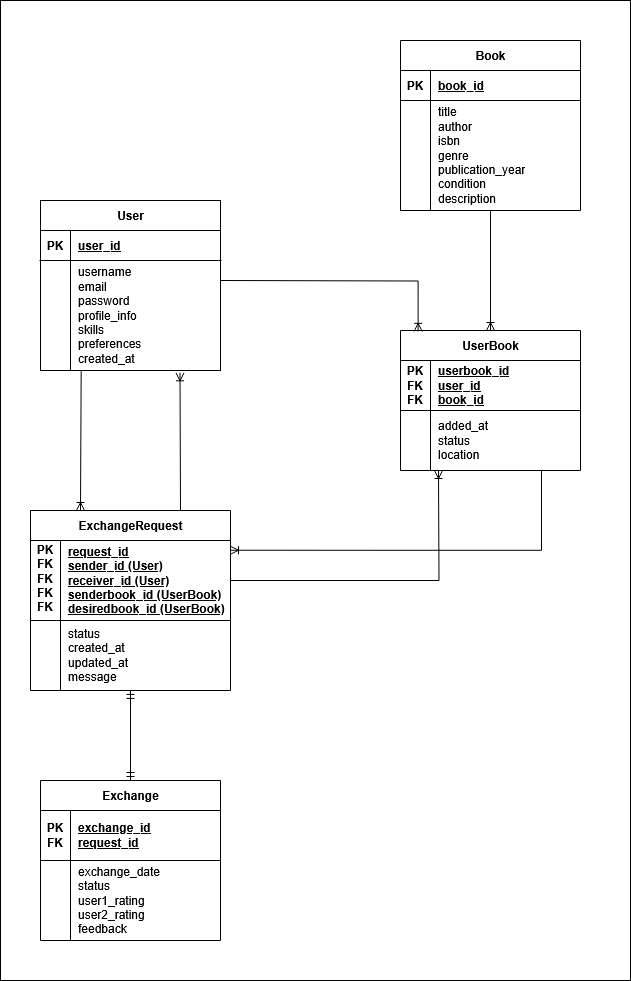

The diagram above was exported from draw.io. Its source (the exported page's mxGraphModel, read from the mxfile embedded in the PNG):
<mxGraphModel dx="1283" dy="1711" grid="1" gridSize="10" guides="1" tooltips="1" connect="1" arrows="1" fold="1" page="1" pageScale="1" pageWidth="827" pageHeight="1169" math="0" shadow="0">
  <root>
    <mxCell id="0" />
    <mxCell id="1" parent="0" />
    <mxCell id="PiU6B-Yuc_S3WSQOZ59A-49" value="" style="rounded=0;whiteSpace=wrap;html=1;" parent="1" vertex="1">
      <mxGeometry x="90" y="-80" width="630" height="980" as="geometry" />
    </mxCell>
    <mxCell id="PiU6B-Yuc_S3WSQOZ59A-1" value="User" style="shape=table;startSize=30;container=1;collapsible=1;childLayout=tableLayout;fixedRows=1;rowLines=0;fontStyle=1;align=center;resizeLast=1;html=1;" parent="1" vertex="1">
      <mxGeometry x="130" y="120" width="180" height="170" as="geometry" />
    </mxCell>
    <mxCell id="PiU6B-Yuc_S3WSQOZ59A-2" value="" style="shape=tableRow;horizontal=0;startSize=0;swimlaneHead=0;swimlaneBody=0;fillColor=none;collapsible=0;dropTarget=0;points=[[0,0.5],[1,0.5]];portConstraint=eastwest;top=0;left=0;right=0;bottom=1;" parent="PiU6B-Yuc_S3WSQOZ59A-1" vertex="1">
      <mxGeometry y="30" width="180" height="30" as="geometry" />
    </mxCell>
    <mxCell id="PiU6B-Yuc_S3WSQOZ59A-3" value="PK" style="shape=partialRectangle;connectable=0;fillColor=none;top=0;left=0;bottom=0;right=0;fontStyle=1;overflow=hidden;whiteSpace=wrap;html=1;" parent="PiU6B-Yuc_S3WSQOZ59A-2" vertex="1">
      <mxGeometry width="30" height="30" as="geometry">
        <mxRectangle width="30" height="30" as="alternateBounds" />
      </mxGeometry>
    </mxCell>
    <mxCell id="PiU6B-Yuc_S3WSQOZ59A-4" value="user_id" style="shape=partialRectangle;connectable=0;fillColor=none;top=0;left=0;bottom=0;right=0;align=left;spacingLeft=6;fontStyle=5;overflow=hidden;whiteSpace=wrap;html=1;" parent="PiU6B-Yuc_S3WSQOZ59A-2" vertex="1">
      <mxGeometry x="30" width="150" height="30" as="geometry">
        <mxRectangle width="150" height="30" as="alternateBounds" />
      </mxGeometry>
    </mxCell>
    <mxCell id="PiU6B-Yuc_S3WSQOZ59A-5" value="" style="shape=tableRow;horizontal=0;startSize=0;swimlaneHead=0;swimlaneBody=0;fillColor=none;collapsible=0;dropTarget=0;points=[[0,0.5],[1,0.5]];portConstraint=eastwest;top=0;left=0;right=0;bottom=0;" parent="PiU6B-Yuc_S3WSQOZ59A-1" vertex="1">
      <mxGeometry y="60" width="180" height="110" as="geometry" />
    </mxCell>
    <mxCell id="PiU6B-Yuc_S3WSQOZ59A-6" value="" style="shape=partialRectangle;connectable=0;fillColor=none;top=0;left=0;bottom=0;right=0;editable=1;overflow=hidden;whiteSpace=wrap;html=1;" parent="PiU6B-Yuc_S3WSQOZ59A-5" vertex="1">
      <mxGeometry width="30" height="110" as="geometry">
        <mxRectangle width="30" height="110" as="alternateBounds" />
      </mxGeometry>
    </mxCell>
    <mxCell id="PiU6B-Yuc_S3WSQOZ59A-7" value="&lt;div&gt;username&lt;/div&gt;&lt;div&gt;email&lt;/div&gt;&lt;div&gt;password&lt;/div&gt;&lt;div&gt;profile_info&lt;/div&gt;&lt;div&gt;skills&lt;/div&gt;&lt;div&gt;preferences&lt;/div&gt;&lt;div&gt;created_at&lt;/div&gt;" style="shape=partialRectangle;connectable=0;fillColor=none;top=0;left=0;bottom=0;right=0;align=left;spacingLeft=6;overflow=hidden;whiteSpace=wrap;html=1;" parent="PiU6B-Yuc_S3WSQOZ59A-5" vertex="1">
      <mxGeometry x="30" width="150" height="110" as="geometry">
        <mxRectangle width="150" height="110" as="alternateBounds" />
      </mxGeometry>
    </mxCell>
    <mxCell id="PiU6B-Yuc_S3WSQOZ59A-14" value="Book" style="shape=table;startSize=30;container=1;collapsible=1;childLayout=tableLayout;fixedRows=1;rowLines=0;fontStyle=1;align=center;resizeLast=1;html=1;" parent="1" vertex="1">
      <mxGeometry x="490" y="-40" width="180" height="170" as="geometry" />
    </mxCell>
    <mxCell id="PiU6B-Yuc_S3WSQOZ59A-15" value="" style="shape=tableRow;horizontal=0;startSize=0;swimlaneHead=0;swimlaneBody=0;fillColor=none;collapsible=0;dropTarget=0;points=[[0,0.5],[1,0.5]];portConstraint=eastwest;top=0;left=0;right=0;bottom=1;" parent="PiU6B-Yuc_S3WSQOZ59A-14" vertex="1">
      <mxGeometry y="30" width="180" height="30" as="geometry" />
    </mxCell>
    <mxCell id="PiU6B-Yuc_S3WSQOZ59A-16" value="PK" style="shape=partialRectangle;connectable=0;fillColor=none;top=0;left=0;bottom=0;right=0;fontStyle=1;overflow=hidden;whiteSpace=wrap;html=1;" parent="PiU6B-Yuc_S3WSQOZ59A-15" vertex="1">
      <mxGeometry width="30" height="30" as="geometry">
        <mxRectangle width="30" height="30" as="alternateBounds" />
      </mxGeometry>
    </mxCell>
    <mxCell id="PiU6B-Yuc_S3WSQOZ59A-17" value="book_id" style="shape=partialRectangle;connectable=0;fillColor=none;top=0;left=0;bottom=0;right=0;align=left;spacingLeft=6;fontStyle=5;overflow=hidden;whiteSpace=wrap;html=1;" parent="PiU6B-Yuc_S3WSQOZ59A-15" vertex="1">
      <mxGeometry x="30" width="150" height="30" as="geometry">
        <mxRectangle width="150" height="30" as="alternateBounds" />
      </mxGeometry>
    </mxCell>
    <mxCell id="PiU6B-Yuc_S3WSQOZ59A-18" value="" style="shape=tableRow;horizontal=0;startSize=0;swimlaneHead=0;swimlaneBody=0;fillColor=none;collapsible=0;dropTarget=0;points=[[0,0.5],[1,0.5]];portConstraint=eastwest;top=0;left=0;right=0;bottom=0;" parent="PiU6B-Yuc_S3WSQOZ59A-14" vertex="1">
      <mxGeometry y="60" width="180" height="110" as="geometry" />
    </mxCell>
    <mxCell id="PiU6B-Yuc_S3WSQOZ59A-19" value="" style="shape=partialRectangle;connectable=0;fillColor=none;top=0;left=0;bottom=0;right=0;editable=1;overflow=hidden;whiteSpace=wrap;html=1;" parent="PiU6B-Yuc_S3WSQOZ59A-18" vertex="1">
      <mxGeometry width="30" height="110" as="geometry">
        <mxRectangle width="30" height="110" as="alternateBounds" />
      </mxGeometry>
    </mxCell>
    <mxCell id="PiU6B-Yuc_S3WSQOZ59A-20" value="&lt;div&gt;title&lt;/div&gt;&lt;div&gt;author&lt;/div&gt;&lt;div&gt;isbn&lt;/div&gt;&lt;div&gt;genre&lt;/div&gt;&lt;div&gt;publication_year&lt;/div&gt;&lt;div&gt;condition&lt;/div&gt;&lt;div&gt;description&lt;/div&gt;" style="shape=partialRectangle;connectable=0;fillColor=none;top=0;left=0;bottom=0;right=0;align=left;spacingLeft=6;overflow=hidden;whiteSpace=wrap;html=1;" parent="PiU6B-Yuc_S3WSQOZ59A-18" vertex="1">
      <mxGeometry x="30" width="150" height="110" as="geometry">
        <mxRectangle width="150" height="110" as="alternateBounds" />
      </mxGeometry>
    </mxCell>
    <mxCell id="PiU6B-Yuc_S3WSQOZ59A-21" value="UserBook" style="shape=table;startSize=30;container=1;collapsible=1;childLayout=tableLayout;fixedRows=1;rowLines=0;fontStyle=1;align=center;resizeLast=1;html=1;" parent="1" vertex="1">
      <mxGeometry x="490" y="250" width="180" height="140" as="geometry" />
    </mxCell>
    <mxCell id="PiU6B-Yuc_S3WSQOZ59A-22" value="" style="shape=tableRow;horizontal=0;startSize=0;swimlaneHead=0;swimlaneBody=0;fillColor=none;collapsible=0;dropTarget=0;points=[[0,0.5],[1,0.5]];portConstraint=eastwest;top=0;left=0;right=0;bottom=1;" parent="PiU6B-Yuc_S3WSQOZ59A-21" vertex="1">
      <mxGeometry y="30" width="180" height="50" as="geometry" />
    </mxCell>
    <mxCell id="PiU6B-Yuc_S3WSQOZ59A-23" value="&lt;div&gt;PK&lt;/div&gt;&lt;div&gt;FK&lt;/div&gt;&lt;div&gt;FK&lt;/div&gt;" style="shape=partialRectangle;connectable=0;fillColor=none;top=0;left=0;bottom=0;right=0;fontStyle=1;overflow=hidden;whiteSpace=wrap;html=1;" parent="PiU6B-Yuc_S3WSQOZ59A-22" vertex="1">
      <mxGeometry width="30" height="50" as="geometry">
        <mxRectangle width="30" height="50" as="alternateBounds" />
      </mxGeometry>
    </mxCell>
    <mxCell id="PiU6B-Yuc_S3WSQOZ59A-24" value="&lt;div&gt;userbook_id&lt;/div&gt;&lt;div&gt;user_id&lt;/div&gt;&lt;div&gt;book_id&lt;/div&gt;" style="shape=partialRectangle;connectable=0;fillColor=none;top=0;left=0;bottom=0;right=0;align=left;spacingLeft=6;fontStyle=5;overflow=hidden;whiteSpace=wrap;html=1;" parent="PiU6B-Yuc_S3WSQOZ59A-22" vertex="1">
      <mxGeometry x="30" width="150" height="50" as="geometry">
        <mxRectangle width="150" height="50" as="alternateBounds" />
      </mxGeometry>
    </mxCell>
    <mxCell id="PiU6B-Yuc_S3WSQOZ59A-25" value="" style="shape=tableRow;horizontal=0;startSize=0;swimlaneHead=0;swimlaneBody=0;fillColor=none;collapsible=0;dropTarget=0;points=[[0,0.5],[1,0.5]];portConstraint=eastwest;top=0;left=0;right=0;bottom=0;" parent="PiU6B-Yuc_S3WSQOZ59A-21" vertex="1">
      <mxGeometry y="80" width="180" height="60" as="geometry" />
    </mxCell>
    <mxCell id="PiU6B-Yuc_S3WSQOZ59A-26" value="" style="shape=partialRectangle;connectable=0;fillColor=none;top=0;left=0;bottom=0;right=0;editable=1;overflow=hidden;whiteSpace=wrap;html=1;" parent="PiU6B-Yuc_S3WSQOZ59A-25" vertex="1">
      <mxGeometry width="30" height="60" as="geometry">
        <mxRectangle width="30" height="60" as="alternateBounds" />
      </mxGeometry>
    </mxCell>
    <mxCell id="PiU6B-Yuc_S3WSQOZ59A-27" value="&lt;div&gt;added_at&lt;/div&gt;&lt;div&gt;status&lt;/div&gt;&lt;div&gt;location&lt;/div&gt;" style="shape=partialRectangle;connectable=0;fillColor=none;top=0;left=0;bottom=0;right=0;align=left;spacingLeft=6;overflow=hidden;whiteSpace=wrap;html=1;" parent="PiU6B-Yuc_S3WSQOZ59A-25" vertex="1">
      <mxGeometry x="30" width="150" height="60" as="geometry">
        <mxRectangle width="150" height="60" as="alternateBounds" />
      </mxGeometry>
    </mxCell>
    <mxCell id="PiU6B-Yuc_S3WSQOZ59A-28" value="ExchangeRequest" style="shape=table;startSize=30;container=1;collapsible=1;childLayout=tableLayout;fixedRows=1;rowLines=0;fontStyle=1;align=center;resizeLast=1;html=1;" parent="1" vertex="1">
      <mxGeometry x="120" y="430" width="200" height="180" as="geometry" />
    </mxCell>
    <mxCell id="PiU6B-Yuc_S3WSQOZ59A-29" value="" style="shape=tableRow;horizontal=0;startSize=0;swimlaneHead=0;swimlaneBody=0;fillColor=none;collapsible=0;dropTarget=0;points=[[0,0.5],[1,0.5]];portConstraint=eastwest;top=0;left=0;right=0;bottom=1;" parent="PiU6B-Yuc_S3WSQOZ59A-28" vertex="1">
      <mxGeometry y="30" width="200" height="80" as="geometry" />
    </mxCell>
    <mxCell id="PiU6B-Yuc_S3WSQOZ59A-30" value="&lt;div&gt;PK&lt;/div&gt;&lt;div&gt;FK&lt;/div&gt;&lt;div&gt;FK&lt;/div&gt;&lt;div&gt;FK&lt;/div&gt;&lt;div&gt;FK&lt;/div&gt;&lt;div&gt;&lt;br&gt;&lt;/div&gt;" style="shape=partialRectangle;connectable=0;fillColor=none;top=0;left=0;bottom=0;right=0;fontStyle=1;overflow=hidden;whiteSpace=wrap;html=1;" parent="PiU6B-Yuc_S3WSQOZ59A-29" vertex="1">
      <mxGeometry width="30" height="80" as="geometry">
        <mxRectangle width="30" height="80" as="alternateBounds" />
      </mxGeometry>
    </mxCell>
    <mxCell id="PiU6B-Yuc_S3WSQOZ59A-31" value="&lt;div&gt;request_id&lt;/div&gt;&lt;div&gt;sender_id (User)&lt;/div&gt;&lt;div&gt;receiver_id (User)&lt;/div&gt;&lt;div&gt;senderbook_id (UserBook)&lt;/div&gt;&lt;div&gt;desiredbook_id (UserBook)&lt;/div&gt;" style="shape=partialRectangle;connectable=0;fillColor=none;top=0;left=0;bottom=0;right=0;align=left;spacingLeft=6;fontStyle=5;overflow=hidden;whiteSpace=wrap;html=1;" parent="PiU6B-Yuc_S3WSQOZ59A-29" vertex="1">
      <mxGeometry x="30" width="170" height="80" as="geometry">
        <mxRectangle width="170" height="80" as="alternateBounds" />
      </mxGeometry>
    </mxCell>
    <mxCell id="PiU6B-Yuc_S3WSQOZ59A-32" value="" style="shape=tableRow;horizontal=0;startSize=0;swimlaneHead=0;swimlaneBody=0;fillColor=none;collapsible=0;dropTarget=0;points=[[0,0.5],[1,0.5]];portConstraint=eastwest;top=0;left=0;right=0;bottom=0;" parent="PiU6B-Yuc_S3WSQOZ59A-28" vertex="1">
      <mxGeometry y="110" width="200" height="70" as="geometry" />
    </mxCell>
    <mxCell id="PiU6B-Yuc_S3WSQOZ59A-33" value="" style="shape=partialRectangle;connectable=0;fillColor=none;top=0;left=0;bottom=0;right=0;editable=1;overflow=hidden;whiteSpace=wrap;html=1;" parent="PiU6B-Yuc_S3WSQOZ59A-32" vertex="1">
      <mxGeometry width="30" height="70" as="geometry">
        <mxRectangle width="30" height="70" as="alternateBounds" />
      </mxGeometry>
    </mxCell>
    <mxCell id="PiU6B-Yuc_S3WSQOZ59A-34" value="&lt;div&gt;status&lt;/div&gt;&lt;div&gt;created_at&lt;/div&gt;&lt;div&gt;updated_at&lt;/div&gt;&lt;div&gt;message&lt;/div&gt;" style="shape=partialRectangle;connectable=0;fillColor=none;top=0;left=0;bottom=0;right=0;align=left;spacingLeft=6;overflow=hidden;whiteSpace=wrap;html=1;" parent="PiU6B-Yuc_S3WSQOZ59A-32" vertex="1">
      <mxGeometry x="30" width="170" height="70" as="geometry">
        <mxRectangle width="170" height="70" as="alternateBounds" />
      </mxGeometry>
    </mxCell>
    <mxCell id="PiU6B-Yuc_S3WSQOZ59A-35" value="Exchange" style="shape=table;startSize=30;container=1;collapsible=1;childLayout=tableLayout;fixedRows=1;rowLines=0;fontStyle=1;align=center;resizeLast=1;html=1;" parent="1" vertex="1">
      <mxGeometry x="130" y="700" width="180" height="160" as="geometry" />
    </mxCell>
    <mxCell id="PiU6B-Yuc_S3WSQOZ59A-36" value="" style="shape=tableRow;horizontal=0;startSize=0;swimlaneHead=0;swimlaneBody=0;fillColor=none;collapsible=0;dropTarget=0;points=[[0,0.5],[1,0.5]];portConstraint=eastwest;top=0;left=0;right=0;bottom=1;" parent="PiU6B-Yuc_S3WSQOZ59A-35" vertex="1">
      <mxGeometry y="30" width="180" height="50" as="geometry" />
    </mxCell>
    <mxCell id="PiU6B-Yuc_S3WSQOZ59A-37" value="&lt;div&gt;PK&lt;/div&gt;&lt;div&gt;FK&lt;/div&gt;" style="shape=partialRectangle;connectable=0;fillColor=none;top=0;left=0;bottom=0;right=0;fontStyle=1;overflow=hidden;whiteSpace=wrap;html=1;" parent="PiU6B-Yuc_S3WSQOZ59A-36" vertex="1">
      <mxGeometry width="30" height="50" as="geometry">
        <mxRectangle width="30" height="50" as="alternateBounds" />
      </mxGeometry>
    </mxCell>
    <mxCell id="PiU6B-Yuc_S3WSQOZ59A-38" value="&lt;div&gt;exchange_id&lt;/div&gt;&lt;div&gt;request_id&lt;/div&gt;" style="shape=partialRectangle;connectable=0;fillColor=none;top=0;left=0;bottom=0;right=0;align=left;spacingLeft=6;fontStyle=5;overflow=hidden;whiteSpace=wrap;html=1;" parent="PiU6B-Yuc_S3WSQOZ59A-36" vertex="1">
      <mxGeometry x="30" width="150" height="50" as="geometry">
        <mxRectangle width="150" height="50" as="alternateBounds" />
      </mxGeometry>
    </mxCell>
    <mxCell id="PiU6B-Yuc_S3WSQOZ59A-39" value="" style="shape=tableRow;horizontal=0;startSize=0;swimlaneHead=0;swimlaneBody=0;fillColor=none;collapsible=0;dropTarget=0;points=[[0,0.5],[1,0.5]];portConstraint=eastwest;top=0;left=0;right=0;bottom=0;" parent="PiU6B-Yuc_S3WSQOZ59A-35" vertex="1">
      <mxGeometry y="80" width="180" height="80" as="geometry" />
    </mxCell>
    <mxCell id="PiU6B-Yuc_S3WSQOZ59A-40" value="" style="shape=partialRectangle;connectable=0;fillColor=none;top=0;left=0;bottom=0;right=0;editable=1;overflow=hidden;whiteSpace=wrap;html=1;" parent="PiU6B-Yuc_S3WSQOZ59A-39" vertex="1">
      <mxGeometry width="30" height="80" as="geometry">
        <mxRectangle width="30" height="80" as="alternateBounds" />
      </mxGeometry>
    </mxCell>
    <mxCell id="PiU6B-Yuc_S3WSQOZ59A-41" value="&lt;div&gt;exchange_date&lt;/div&gt;&lt;div&gt;status&lt;/div&gt;&lt;div&gt;user1_rating&lt;/div&gt;&lt;div&gt;user2_rating&lt;/div&gt;&lt;div&gt;feedback&lt;/div&gt;" style="shape=partialRectangle;connectable=0;fillColor=none;top=0;left=0;bottom=0;right=0;align=left;spacingLeft=6;overflow=hidden;whiteSpace=wrap;html=1;" parent="PiU6B-Yuc_S3WSQOZ59A-39" vertex="1">
      <mxGeometry x="30" width="150" height="80" as="geometry">
        <mxRectangle width="150" height="80" as="alternateBounds" />
      </mxGeometry>
    </mxCell>
    <mxCell id="PiU6B-Yuc_S3WSQOZ59A-42" value="" style="fontSize=12;html=1;endArrow=ERoneToMany;rounded=0;edgeStyle=orthogonalEdgeStyle;entryX=0.098;entryY=0.006;entryDx=0;entryDy=0;entryPerimeter=0;" parent="1" target="PiU6B-Yuc_S3WSQOZ59A-21" edge="1">
      <mxGeometry width="100" height="100" relative="1" as="geometry">
        <mxPoint x="310" y="200" as="sourcePoint" />
        <mxPoint x="510" y="240" as="targetPoint" />
      </mxGeometry>
    </mxCell>
    <mxCell id="PiU6B-Yuc_S3WSQOZ59A-43" value="" style="fontSize=12;html=1;endArrow=ERoneToMany;rounded=0;entryX=0.5;entryY=0;entryDx=0;entryDy=0;" parent="1" source="PiU6B-Yuc_S3WSQOZ59A-18" target="PiU6B-Yuc_S3WSQOZ59A-21" edge="1">
      <mxGeometry width="100" height="100" relative="1" as="geometry">
        <mxPoint x="490" y="210" as="sourcePoint" />
        <mxPoint x="570" y="220" as="targetPoint" />
      </mxGeometry>
    </mxCell>
    <mxCell id="PiU6B-Yuc_S3WSQOZ59A-44" value="" style="fontSize=12;html=1;endArrow=ERoneToMany;rounded=0;entryX=0.775;entryY=1.021;entryDx=0;entryDy=0;entryPerimeter=0;" parent="1" target="PiU6B-Yuc_S3WSQOZ59A-5" edge="1">
      <mxGeometry width="100" height="100" relative="1" as="geometry">
        <mxPoint x="270" y="430" as="sourcePoint" />
        <mxPoint x="290" y="320" as="targetPoint" />
      </mxGeometry>
    </mxCell>
    <mxCell id="PiU6B-Yuc_S3WSQOZ59A-45" value="" style="fontSize=12;html=1;endArrow=ERoneToMany;rounded=0;exitX=0.226;exitY=1.006;exitDx=0;exitDy=0;exitPerimeter=0;entryX=0.25;entryY=0;entryDx=0;entryDy=0;" parent="1" source="PiU6B-Yuc_S3WSQOZ59A-5" target="PiU6B-Yuc_S3WSQOZ59A-28" edge="1">
      <mxGeometry width="100" height="100" relative="1" as="geometry">
        <mxPoint x="170" y="330" as="sourcePoint" />
        <mxPoint x="170" y="420" as="targetPoint" />
      </mxGeometry>
    </mxCell>
    <mxCell id="PiU6B-Yuc_S3WSQOZ59A-46" value="" style="fontSize=12;html=1;endArrow=ERmandOne;startArrow=ERmandOne;rounded=0;entryX=0.5;entryY=0.999;entryDx=0;entryDy=0;entryPerimeter=0;" parent="1" source="PiU6B-Yuc_S3WSQOZ59A-35" target="PiU6B-Yuc_S3WSQOZ59A-32" edge="1">
      <mxGeometry width="100" height="100" relative="1" as="geometry">
        <mxPoint x="211" y="750" as="sourcePoint" />
        <mxPoint x="310" y="660" as="targetPoint" />
      </mxGeometry>
    </mxCell>
    <mxCell id="PiU6B-Yuc_S3WSQOZ59A-47" value="" style="edgeStyle=orthogonalEdgeStyle;fontSize=12;html=1;endArrow=ERoneToMany;rounded=0;exitX=1;exitY=0.5;exitDx=0;exitDy=0;" parent="1" source="PiU6B-Yuc_S3WSQOZ59A-29" edge="1">
      <mxGeometry width="100" height="100" relative="1" as="geometry">
        <mxPoint x="359.99999999999994" y="491.55999999999995" as="sourcePoint" />
        <mxPoint x="528" y="390" as="targetPoint" />
      </mxGeometry>
    </mxCell>
    <mxCell id="PiU6B-Yuc_S3WSQOZ59A-48" value="" style="edgeStyle=orthogonalEdgeStyle;fontSize=12;html=1;endArrow=ERoneToMany;rounded=0;entryX=0.995;entryY=0.082;entryDx=0;entryDy=0;entryPerimeter=0;" parent="1" edge="1">
      <mxGeometry width="100" height="100" relative="1" as="geometry">
        <mxPoint x="630" y="390" as="sourcePoint" />
        <mxPoint x="320" y="469.7600000000002" as="targetPoint" />
        <Array as="points">
          <mxPoint x="631" y="390" />
          <mxPoint x="631" y="470" />
        </Array>
      </mxGeometry>
    </mxCell>
  </root>
</mxGraphModel>